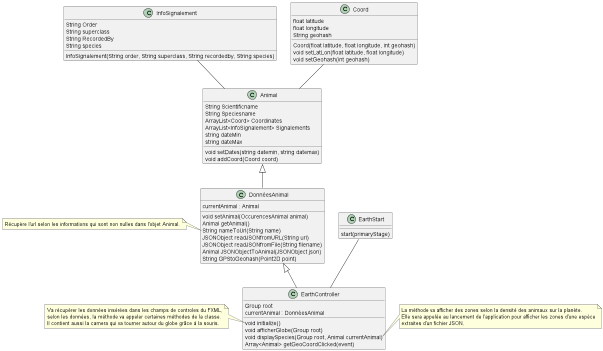

The diagram above was rendered by PlantUML. Its source (embedded in the PNG):
@startuml

note left of EarthController::"initialize()"
Va récupérer les données insérées dans les champs de controles du FXML,
selon les données, la méthode va appeler certaines méthodes de la classe.
Il contient aussi la camera qui va tourner autour du globe grâce à la souris.
end note
note right of EarthController::"displaySpecies(Group root, Animal currentAnimal)"
La méthode va afficher des zones selon la densité des animaux sur la planète.
Elle sera appelée au lancement de l'application pour afficher les zones d'une espèce
extraites d'un fichier JSON.
end note
note left of DonnéesAnimal::"nameToUrl(String name)"
Récupère l'url selon les informations qui sont non nulles dans l'objet Animal.
end note
class Animal{
    String Scientificname
    String Speciesname
    ArrayList<Coord> Coordinates
    ArrayList<InfoSignalement> Signalements
    string dateMin
    string dateMax
    void setDates(string datemin, string datemax)
    void addCoord(Coord coord)
  }
class InfoSignalement{
  String Order
  String superclass
  String RecordedBy
  String species
  InfoSignalement(String order, String superclass, String recordedby, String species)
}
InfoSignalement--Animal
class Coord{
    float latitude
    float longitude
    String geohash
    Coord(float latitude, float longitude, int geohash)
    void setLatLon(float latitude, float longitude)
    void setGeohash(int geohash)

}
class EarthController extends DonnéesAnimal {
  Group root
  currentAnimal : DonnéesAnimal
  void initialize()
  void afficherGlobe(Group root)
  void displaySpecies(Group root, Animal currentAnimal)
  Array<Animal> getGeoCoordClicked(event)

}
class DonnéesAnimal extends Animal{
  currentAnimal : Animal
  void setAnimal(OccurencesAnimal animal)
  Animal getAnimal()
  String nameToUrl(String name)
  JSONObject readJSONfromURL(String url)
  JSONObject readJSONfromFile(String filename)
  Animal JSONObjectToAnimal(JSONObject json)
  String GPStoGeohash(Point2D point)
}


class EarthStart{
   start(primaryStage)
}
Coord -- Animal
EarthStart -- EarthController


@enduml